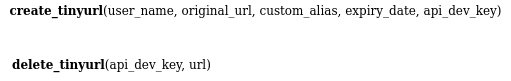

The diagram above was exported from draw.io. Its source (the exported page's mxGraphModel, read from the mxfile embedded in the PNG):
<mxGraphModel dx="1422" dy="758" grid="1" gridSize="10" guides="1" tooltips="1" connect="1" arrows="1" fold="1" page="1" pageScale="1" pageWidth="827" pageHeight="1169" math="0" shadow="0">
  <root>
    <mxCell id="0" />
    <mxCell id="1" parent="0" />
    <mxCell id="huJAr0tuSygvQynOk4sR-1" value="&lt;b&gt;create_tinyurl&lt;/b&gt;(user_name, original_url, custom_alias, expiry_date, api_dev_key)" style="text;html=1;align=center;verticalAlign=middle;resizable=0;points=[];autosize=1;strokeColor=none;" vertex="1" parent="1">
      <mxGeometry x="130" y="70" width="510" height="20" as="geometry" />
    </mxCell>
    <mxCell id="huJAr0tuSygvQynOk4sR-2" value="&lt;b&gt;delete_tinyurl&lt;/b&gt;(api_dev_key, url)" style="text;whiteSpace=wrap;html=1;" vertex="1" parent="1">
      <mxGeometry x="140" y="120" width="480" height="30" as="geometry" />
    </mxCell>
  </root>
</mxGraphModel>